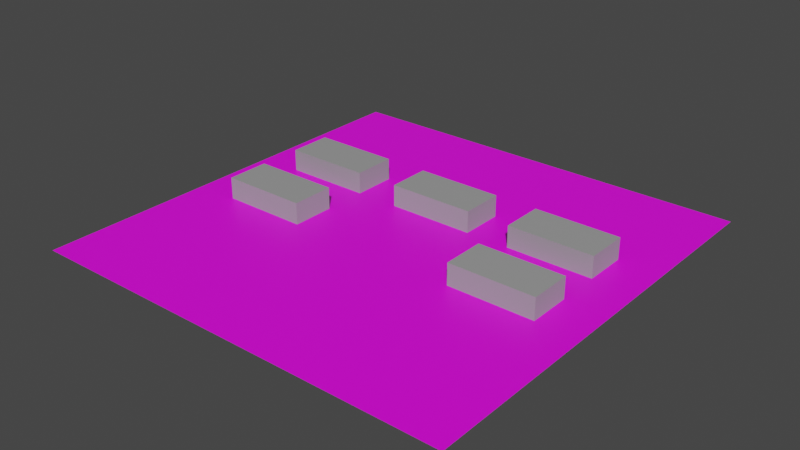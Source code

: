 # Source: test_level.blend  (saved by Blender 2.93.20; exported with 4.5.12 LTS)
import bpy
from mathutils import Matrix  # noqa: F401  (used for matrix-valued properties, if any)

bpy.ops.wm.read_factory_settings(use_empty=True)
scene = bpy.context.scene
scene.name = 'Scene'

# ---- collections
col_collection = bpy.data.collections.new('Collection'); scene.collection.children.link(col_collection)

# ---- images (referenced by path relative to the original .blend; pixels are not part of the script)
import os
ASSET_DIR = os.environ.get("B2B_ASSET_DIR", "")  # directory of the original .blend (textures are referenced by path, not embedded)
HERE = os.path.dirname(os.path.abspath(__file__))  # packed textures are extracted next to this script under _unpacked/

def load_image(name, relpath, width, height, colorspace="sRGB"):
    """Load a texture the original file referenced (path relative to the .blend, or extracted next to this script)."""
    p = next((c for c in (os.path.join(HERE, relpath), os.path.join(ASSET_DIR, relpath)) if relpath and os.path.exists(c)), "")
    if p:
        img = bpy.data.images.load(p, check_existing=True)
        img.name = name
    else:  # same state as the original file: an image datablock whose file is absent (Cycles renders it pink)
        img = bpy.data.images.new(name, width, height)
        img.source = "FILE"
        img.filepath = "//" + (relpath or name)
    img.colorspace_settings.name = colorspace
    return img
img_cobblestone_png = load_image('cobblestone.png', 'cobblestone.png', 1024, 1024, 'sRGB')

# ---- materials (node trees are filled in below, after node groups)
mat_ground = bpy.data.materials.new('ground')
mat_ground.use_transparent_shadow = False
mat_coffin = bpy.data.materials.new('coffin')
mat_coffin.use_transparent_shadow = False

# ---- material node trees
mat_ground.use_nodes = True; mat_ground.node_tree.nodes.clear()
_N = mat_ground.node_tree.nodes; _L = mat_ground.node_tree.links
n0 = _N.new('ShaderNodeBsdfPrincipled'); n0.name = 'Principled BSDF'; n0.location = (10, 300)
n0.distribution = 'GGX'
n0.subsurface_method = 'BURLEY'
n0.inputs[3].default_value = 1.45
n0.inputs[27].default_value = (0.0, 0.0, 0.0, 1.0)
n0.inputs[28].default_value = 1.0
n1 = _N.new('ShaderNodeOutputMaterial'); n1.name = 'Material Output'; n1.location = (300, 300)
n2 = _N.new('ShaderNodeTexImage'); n2.name = 'Image Texture'; n2.location = (-280, 280)
n2.image = img_cobblestone_png
_L.new(n0.outputs[0], n1.inputs[0])
_L.new(n2.outputs[0], n0.inputs[0])
n1.is_active_output = True
mat_coffin.use_nodes = True; mat_coffin.node_tree.nodes.clear()
_N = mat_coffin.node_tree.nodes; _L = mat_coffin.node_tree.links
n0 = _N.new('ShaderNodeBsdfPrincipled'); n0.name = 'Principled BSDF'; n0.location = (10, 300)
n0.distribution = 'GGX'
n0.subsurface_method = 'BURLEY'
n0.inputs[0].default_value = (0.3343, 0.3343, 0.3343, 1.0)
n0.inputs[3].default_value = 1.45
n0.inputs[27].default_value = (0.0, 0.0, 0.0, 1.0)
n0.inputs[28].default_value = 1.0
n1 = _N.new('ShaderNodeOutputMaterial'); n1.name = 'Material Output'; n1.location = (300, 300)
_L.new(n0.outputs[0], n1.inputs[0])
n1.is_active_output = True

# ---- world
world_world = bpy.data.worlds.new('World'); scene.world = world_world
world_world.use_nodes = True; world_world.node_tree.nodes.clear()
_N = world_world.node_tree.nodes; _L = world_world.node_tree.links
n0 = _N.new('ShaderNodeOutputWorld'); n0.name = 'World Output'; n0.location = (300, 300)
n1 = _N.new('ShaderNodeBackground'); n1.name = 'Background'; n1.location = (10, 300)
n1.inputs[0].default_value = (0.05088, 0.05088, 0.05088, 1.0)
_L.new(n1.outputs[0], n0.inputs[0])
n0.is_active_output = True
world_world.color = (0.05088, 0.05088, 0.05088)
world_world.use_sun_shadow = False
world_world.sun_shadow_jitter_overblur = 0.0

# ---- meshes
me_plane = bpy.data.meshes.new('Plane')
me_plane.from_pydata([(-5.0, -5.0, 0.0), (5.0, -5.0, 0.0), (-5.0, 5.0, 0.0), (5.0, 5.0, 0.0)], [], [(0, 1, 3, 2)])
_uv = me_plane.uv_layers.new(name='UVMap')
_uv.uv.foreach_set('vector', [-4.0, -2.0, 6.0, -2.0, 6.0, 3.0, -4.0, 3.0])
me_plane.materials.append(mat_ground)
me_plane.use_remesh_fix_poles = True
me_plane.use_remesh_preserve_attributes = False
me_plane.update()
me_cube = bpy.data.meshes.new('Cube')
me_cube.from_pydata([(-1.0, -0.5, 0.0), (-1.0, -0.5, 0.5), (-1.0, 0.5, 0.0), (-1.0, 0.5, 0.5), (1.0, -0.5, 0.0), (1.0, -0.5, 0.5), (1.0, 0.5, 0.0), (1.0, 0.5, 0.5)], [], [(0, 1, 3, 2), (2, 3, 7, 6), (6, 7, 5, 4), (4, 5, 1, 0), (7, 3, 1, 5)])
_uv = me_cube.uv_layers.new(name='UVMap')
_uv.uv.foreach_set('vector', [0.375, 0.0, 0.625, 0.0, 0.625, 0.25, 0.375, 0.25, 0.375, 0.25, 0.625, 0.25, 0.625, 0.5, 0.375, 0.5, 0.375, 0.5, 0.625, 0.5, 0.625, 0.75, 0.375, 0.75, 0.375, 0.75, 0.625, 0.75, 0.625, 1.0, 0.375, 1.0, 0.625, 0.5, 0.875, 0.5, 0.875, 0.75, 0.625, 0.75])
me_cube.materials.append(mat_coffin)
me_cube.use_remesh_fix_poles = True
me_cube.use_remesh_preserve_attributes = False
me_cube.update()
me_cube_001 = bpy.data.meshes.new('Cube.001')
me_cube_001.from_pydata([(-1.0, -0.5, 0.0), (-1.0, -0.5, 0.5), (-1.0, 0.5, 0.0), (-1.0, 0.5, 0.5), (1.0, -0.5, 0.0), (1.0, -0.5, 0.5), (1.0, 0.5, 0.0), (1.0, 0.5, 0.5)], [], [(0, 1, 3, 2), (2, 3, 7, 6), (6, 7, 5, 4), (4, 5, 1, 0), (7, 3, 1, 5)])
_uv = me_cube_001.uv_layers.new(name='UVMap')
_uv.uv.foreach_set('vector', [0.375, 0.0, 0.625, 0.0, 0.625, 0.25, 0.375, 0.25, 0.375, 0.25, 0.625, 0.25, 0.625, 0.5, 0.375, 0.5, 0.375, 0.5, 0.625, 0.5, 0.625, 0.75, 0.375, 0.75, 0.375, 0.75, 0.625, 0.75, 0.625, 1.0, 0.375, 1.0, 0.625, 0.5, 0.875, 0.5, 0.875, 0.75, 0.625, 0.75])
me_cube_001.materials.append(mat_coffin)
me_cube_001.use_remesh_fix_poles = True
me_cube_001.use_remesh_preserve_attributes = False
me_cube_001.update()
me_cube_002 = bpy.data.meshes.new('Cube.002')
me_cube_002.from_pydata([(-1.0, -0.5, 0.0), (-1.0, -0.5, 0.5), (-1.0, 0.5, 0.0), (-1.0, 0.5, 0.5), (1.0, -0.5, 0.0), (1.0, -0.5, 0.5), (1.0, 0.5, 0.0), (1.0, 0.5, 0.5)], [], [(0, 1, 3, 2), (2, 3, 7, 6), (6, 7, 5, 4), (4, 5, 1, 0), (7, 3, 1, 5)])
_uv = me_cube_002.uv_layers.new(name='UVMap')
_uv.uv.foreach_set('vector', [0.375, 0.0, 0.625, 0.0, 0.625, 0.25, 0.375, 0.25, 0.375, 0.25, 0.625, 0.25, 0.625, 0.5, 0.375, 0.5, 0.375, 0.5, 0.625, 0.5, 0.625, 0.75, 0.375, 0.75, 0.375, 0.75, 0.625, 0.75, 0.625, 1.0, 0.375, 1.0, 0.625, 0.5, 0.875, 0.5, 0.875, 0.75, 0.625, 0.75])
me_cube_002.materials.append(mat_coffin)
me_cube_002.use_remesh_fix_poles = True
me_cube_002.use_remesh_preserve_attributes = False
me_cube_002.update()
me_cube_003 = bpy.data.meshes.new('Cube.003')
me_cube_003.from_pydata([(-1.0, -0.5, 0.0), (-1.0, -0.5, 0.5), (-1.0, 0.5, 0.0), (-1.0, 0.5, 0.5), (1.0, -0.5, 0.0), (1.0, -0.5, 0.5), (1.0, 0.5, 0.0), (1.0, 0.5, 0.5)], [], [(0, 1, 3, 2), (2, 3, 7, 6), (6, 7, 5, 4), (4, 5, 1, 0), (7, 3, 1, 5)])
_uv = me_cube_003.uv_layers.new(name='UVMap')
_uv.uv.foreach_set('vector', [0.375, 0.0, 0.625, 0.0, 0.625, 0.25, 0.375, 0.25, 0.375, 0.25, 0.625, 0.25, 0.625, 0.5, 0.375, 0.5, 0.375, 0.5, 0.625, 0.5, 0.625, 0.75, 0.375, 0.75, 0.375, 0.75, 0.625, 0.75, 0.625, 1.0, 0.375, 1.0, 0.625, 0.5, 0.875, 0.5, 0.875, 0.75, 0.625, 0.75])
me_cube_003.materials.append(mat_coffin)
me_cube_003.use_remesh_fix_poles = True
me_cube_003.use_remesh_preserve_attributes = False
me_cube_003.update()
me_cube_004 = bpy.data.meshes.new('Cube.004')
me_cube_004.from_pydata([(-1.0, -0.5, 0.0), (-1.0, -0.5, 0.5), (-1.0, 0.5, 0.0), (-1.0, 0.5, 0.5), (1.0, -0.5, 0.0), (1.0, -0.5, 0.5), (1.0, 0.5, 0.0), (1.0, 0.5, 0.5)], [], [(0, 1, 3, 2), (2, 3, 7, 6), (6, 7, 5, 4), (4, 5, 1, 0), (7, 3, 1, 5)])
_uv = me_cube_004.uv_layers.new(name='UVMap')
_uv.uv.foreach_set('vector', [0.375, 0.0, 0.625, 0.0, 0.625, 0.25, 0.375, 0.25, 0.375, 0.25, 0.625, 0.25, 0.625, 0.5, 0.375, 0.5, 0.375, 0.5, 0.625, 0.5, 0.625, 0.75, 0.375, 0.75, 0.375, 0.75, 0.625, 0.75, 0.625, 1.0, 0.375, 1.0, 0.625, 0.5, 0.875, 0.5, 0.875, 0.75, 0.625, 0.75])
me_cube_004.materials.append(mat_coffin)
me_cube_004.use_remesh_fix_poles = True
me_cube_004.use_remesh_preserve_attributes = False
me_cube_004.update()
me_player = bpy.data.meshes.new('player')
me_player.from_pydata([], [], [])
me_player.materials.append(None)
me_player.update()

# ---- objects
ob_static_ground = bpy.data.objects.new('@static ground', me_plane)
ob_static_coffin = bpy.data.objects.new('@static coffin', me_cube)
ob_static_coffin_001 = bpy.data.objects.new('@static coffin.001', me_cube_001)
ob_static_coffin_002 = bpy.data.objects.new('@static coffin.002', me_cube_002)
ob_static_coffin_003 = bpy.data.objects.new('@static coffin.003', me_cube_003)
ob_static_coffin_004 = bpy.data.objects.new('@static coffin.004', me_cube_004)
ob_player = bpy.data.objects.new('@player', me_player)

# ---- transforms, parenting, visibility, modifiers, constraints
ob_static_ground.location = (0.0, 0.0, 0.0)
ob_static_coffin.location = (-3.0, 1.5, 0.0)
ob_static_coffin_001.location = (0.0, 1.5, 0.0)
ob_static_coffin_002.location = (3.0, 1.5, 0.0)
ob_static_coffin_003.location = (-3.0, -0.5, 0.0)
ob_static_coffin_004.location = (3.0, -0.5, 0.0)
ob_player.location = (1.0, 0.0, 0.0)
_vg = ob_player.vertex_groups.new(name='Body')
_vg = ob_player.vertex_groups.new(name='Head')
_vg = ob_player.vertex_groups.new(name='ArmUpperLeft')
_vg = ob_player.vertex_groups.new(name='ArmLowerLeft')
_vg = ob_player.vertex_groups.new(name='attachment HandLeft')
_vg = ob_player.vertex_groups.new(name='LegUpperLeft')
_vg = ob_player.vertex_groups.new(name='LegLowerLeft')
_vg = ob_player.vertex_groups.new(name='ArmUpperRight')
_vg = ob_player.vertex_groups.new(name='ArmLowerRight')
_vg = ob_player.vertex_groups.new(name='attachment HandRight')
_vg = ob_player.vertex_groups.new(name='LegUpperRight')
_vg = ob_player.vertex_groups.new(name='LegLowerRight')
_m = ob_player.modifiers.new('EdgeSplit', 'EDGE_SPLIT')
_m.split_angle = 1.6
_m = ob_player.modifiers.new('Armature', 'ARMATURE')

# ---- collection membership
col_collection.objects.link(ob_static_ground)
col_collection.objects.link(ob_static_coffin)
col_collection.objects.link(ob_static_coffin_001)
col_collection.objects.link(ob_static_coffin_002)
col_collection.objects.link(ob_static_coffin_003)
col_collection.objects.link(ob_static_coffin_004)
col_collection.objects.link(ob_player)

# ---- scene / render settings (as saved in the file)
scene.frame_start = 1; scene.frame_end = 250; scene.frame_set(1)
scene.render.engine = 'BLENDER_EEVEE_NEXT'
scene.cycles.use_denoising = False
scene.cycles.samples = 128
scene.cycles.sampling_pattern = 'TABULATED_SOBOL'
scene.cycles.use_adaptive_sampling = False
scene.cycles.use_light_tree = False
scene.view_settings.view_transform = 'Filmic'
bpy.context.view_layer.update()

# ---- added for rendering (the .blend has no active camera and no usable light): camera, sun
cam_auto = bpy.data.cameras.new('AutoCamera')
cam_auto.lens = 50.0
cam_auto.sensor_width = 36.0
cam_auto.clip_end = 1000.0
ob_auto_camera = bpy.data.objects.new('AutoCamera', cam_auto)
scene.collection.objects.link(ob_auto_camera)
ob_auto_camera.location = (13.0928, -15.7114, 10.7243)
ob_auto_camera.rotation_euler = (1.09748, -7.21219e-08, 0.694738)
scene.camera = ob_auto_camera
light_auto_sun = bpy.data.lights.new('AutoSun', 'SUN')
light_auto_sun.energy = 3.0
light_auto_sun.angle = 0.0523599
ob_auto_sun = bpy.data.objects.new('AutoSun', light_auto_sun)
scene.collection.objects.link(ob_auto_sun)
ob_auto_sun.rotation_euler = (0.872665, 0.174533, 0.523599)
bpy.context.view_layer.update()
